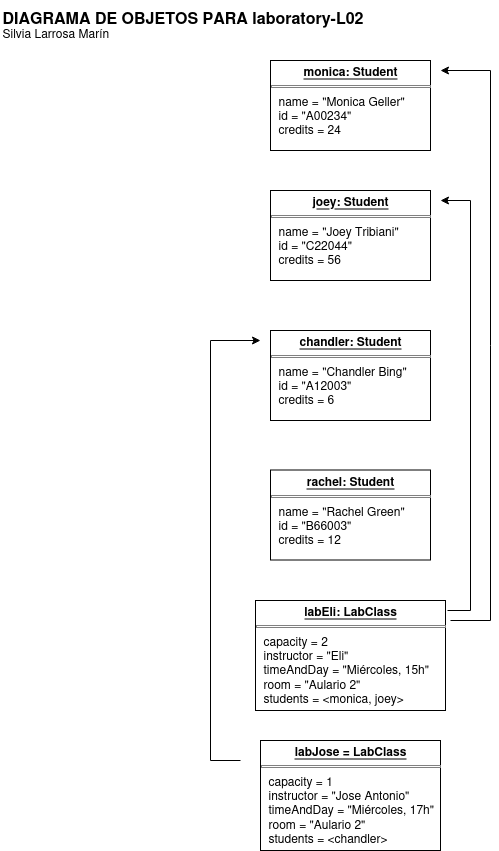

The diagram above was exported from draw.io. Its source (the exported page's mxGraphModel, read from the mxfile embedded in the PNG):
<mxGraphModel dx="2066" dy="937" grid="1" gridSize="10" guides="1" tooltips="1" connect="1" arrows="1" fold="1" page="1" pageScale="1" pageWidth="827" pageHeight="1169" math="0" shadow="0">
  <root>
    <mxCell id="0" />
    <mxCell id="1" parent="0" />
    <mxCell id="xhNVb19yzBxSX1gdtrmw-1" value="&lt;p style=&quot;margin: 4px 0px 0px; text-align: center; text-decoration: underline;&quot;&gt;&lt;b&gt;monica: Student&lt;/b&gt;&lt;/p&gt;&lt;hr size=&quot;1&quot; style=&quot;border-style:solid;&quot;&gt;&lt;p style=&quot;margin:0px;margin-left:8px;&quot;&gt;name = &quot;Monica Geller&quot;&lt;/p&gt;&lt;p style=&quot;margin:0px;margin-left:8px;&quot;&gt;id = &quot;A00234&quot;&lt;/p&gt;&lt;p style=&quot;margin:0px;margin-left:8px;&quot;&gt;credits = 24&lt;/p&gt;" style="verticalAlign=top;align=left;overflow=fill;html=1;whiteSpace=wrap;" vertex="1" parent="1">
      <mxGeometry x="320" y="90" width="160" height="90" as="geometry" />
    </mxCell>
    <mxCell id="xhNVb19yzBxSX1gdtrmw-2" value="&lt;p style=&quot;margin: 4px 0px 0px; text-align: center; text-decoration: underline;&quot;&gt;&lt;b&gt;joey: Student&lt;/b&gt;&lt;/p&gt;&lt;hr size=&quot;1&quot; style=&quot;border-style:solid;&quot;&gt;&lt;p style=&quot;margin:0px;margin-left:8px;&quot;&gt;name = &quot;Joey Tribiani&quot;&lt;/p&gt;&lt;p style=&quot;margin:0px;margin-left:8px;&quot;&gt;id = &quot;C22044&quot;&lt;/p&gt;&lt;p style=&quot;margin:0px;margin-left:8px;&quot;&gt;credits = 56&lt;/p&gt;" style="verticalAlign=top;align=left;overflow=fill;html=1;whiteSpace=wrap;" vertex="1" parent="1">
      <mxGeometry x="320" y="220" width="160" height="90" as="geometry" />
    </mxCell>
    <mxCell id="xhNVb19yzBxSX1gdtrmw-3" value="&lt;p style=&quot;margin: 4px 0px 0px; text-align: center; text-decoration: underline;&quot;&gt;&lt;b&gt;chandler: Student&lt;/b&gt;&lt;/p&gt;&lt;hr size=&quot;1&quot; style=&quot;border-style:solid;&quot;&gt;&lt;p style=&quot;margin:0px;margin-left:8px;&quot;&gt;name = &quot;Chandler Bing&quot;&lt;/p&gt;&lt;p style=&quot;margin:0px;margin-left:8px;&quot;&gt;id = &quot;A12003&quot;&lt;/p&gt;&lt;p style=&quot;margin:0px;margin-left:8px;&quot;&gt;credits = 6&lt;/p&gt;" style="verticalAlign=top;align=left;overflow=fill;html=1;whiteSpace=wrap;" vertex="1" parent="1">
      <mxGeometry x="320" y="360" width="160" height="90" as="geometry" />
    </mxCell>
    <mxCell id="xhNVb19yzBxSX1gdtrmw-4" value="&lt;p style=&quot;margin: 4px 0px 0px; text-align: center; text-decoration: underline;&quot;&gt;&lt;b&gt;rachel: Student&lt;/b&gt;&lt;/p&gt;&lt;hr size=&quot;1&quot; style=&quot;border-style:solid;&quot;&gt;&lt;p style=&quot;margin:0px;margin-left:8px;&quot;&gt;name = &quot;Rachel Green&quot;&lt;/p&gt;&lt;p style=&quot;margin:0px;margin-left:8px;&quot;&gt;id = &quot;B66003&quot;&lt;/p&gt;&lt;p style=&quot;margin:0px;margin-left:8px;&quot;&gt;credits = 12&lt;/p&gt;" style="verticalAlign=top;align=left;overflow=fill;html=1;whiteSpace=wrap;" vertex="1" parent="1">
      <mxGeometry x="320" y="499.5" width="160" height="90" as="geometry" />
    </mxCell>
    <mxCell id="xhNVb19yzBxSX1gdtrmw-5" value="&lt;p style=&quot;margin: 4px 0px 0px; text-align: center; text-decoration: underline;&quot;&gt;&lt;b&gt;labEli: LabClass&lt;/b&gt;&lt;/p&gt;&lt;hr size=&quot;1&quot; style=&quot;border-style:solid;&quot;&gt;&lt;p style=&quot;margin:0px;margin-left:8px;&quot;&gt;capacity = 2&lt;/p&gt;&lt;p style=&quot;margin:0px;margin-left:8px;&quot;&gt;instructor = &quot;Eli&quot;&lt;/p&gt;&lt;p style=&quot;margin:0px;margin-left:8px;&quot;&gt;timeAndDay = &quot;Miércoles, 15h&quot;&lt;/p&gt;&lt;p style=&quot;margin:0px;margin-left:8px;&quot;&gt;room = &quot;Aulario 2&quot;&lt;/p&gt;&lt;p style=&quot;margin:0px;margin-left:8px;&quot;&gt;students = &amp;lt;monica, joey&amp;gt;&lt;/p&gt;&lt;p style=&quot;margin:0px;margin-left:8px;&quot;&gt;&lt;br&gt;&lt;/p&gt;" style="verticalAlign=top;align=left;overflow=fill;html=1;whiteSpace=wrap;" vertex="1" parent="1">
      <mxGeometry x="305" y="630" width="190" height="110" as="geometry" />
    </mxCell>
    <mxCell id="xhNVb19yzBxSX1gdtrmw-7" value="&lt;p style=&quot;margin: 4px 0px 0px; text-align: center; text-decoration: underline;&quot;&gt;&lt;b&gt;labJose = LabClass&lt;/b&gt;&lt;/p&gt;&lt;hr size=&quot;1&quot; style=&quot;border-style:solid;&quot;&gt;&lt;p style=&quot;margin:0px;margin-left:8px;&quot;&gt;capacity = 1&lt;/p&gt;&lt;p style=&quot;margin:0px;margin-left:8px;&quot;&gt;instructor = &quot;Jose Antonio&quot;&lt;/p&gt;&lt;p style=&quot;margin:0px;margin-left:8px;&quot;&gt;timeAndDay = &quot;Miércoles, 17h&quot;&lt;/p&gt;&lt;p style=&quot;margin:0px;margin-left:8px;&quot;&gt;room = &quot;Aulario 2&quot;&lt;/p&gt;&lt;p style=&quot;margin:0px;margin-left:8px;&quot;&gt;students = &amp;lt;chandler&amp;gt;&lt;/p&gt;&lt;p style=&quot;margin:0px;margin-left:8px;&quot;&gt;&lt;br&gt;&lt;/p&gt;" style="verticalAlign=top;align=left;overflow=fill;html=1;whiteSpace=wrap;" vertex="1" parent="1">
      <mxGeometry x="310" y="770" width="180" height="110" as="geometry" />
    </mxCell>
    <mxCell id="xhNVb19yzBxSX1gdtrmw-8" value="" style="endArrow=classic;html=1;rounded=0;" edge="1" parent="1">
      <mxGeometry width="50" height="50" relative="1" as="geometry">
        <mxPoint x="500" y="650" as="sourcePoint" />
        <mxPoint x="490" y="100" as="targetPoint" />
        <Array as="points">
          <mxPoint x="540" y="650" />
          <mxPoint x="540" y="100" />
        </Array>
      </mxGeometry>
    </mxCell>
    <mxCell id="xhNVb19yzBxSX1gdtrmw-9" value="" style="endArrow=classic;html=1;rounded=0;" edge="1" parent="1">
      <mxGeometry width="50" height="50" relative="1" as="geometry">
        <mxPoint x="497" y="640" as="sourcePoint" />
        <mxPoint x="490" y="230" as="targetPoint" />
        <Array as="points">
          <mxPoint x="520" y="640" />
          <mxPoint x="520" y="230" />
        </Array>
      </mxGeometry>
    </mxCell>
    <mxCell id="xhNVb19yzBxSX1gdtrmw-10" value="" style="endArrow=classic;html=1;rounded=0;" edge="1" parent="1">
      <mxGeometry width="50" height="50" relative="1" as="geometry">
        <mxPoint x="290" y="790" as="sourcePoint" />
        <mxPoint x="310" y="370" as="targetPoint" />
        <Array as="points">
          <mxPoint x="260" y="790" />
          <mxPoint x="260" y="370" />
        </Array>
      </mxGeometry>
    </mxCell>
    <mxCell id="xhNVb19yzBxSX1gdtrmw-11" value="&lt;div&gt;&lt;b&gt;&lt;font style=&quot;font-size: 16px;&quot;&gt;DIAGRAMA DE OBJETOS PARA laboratory-L02&lt;/font&gt;&lt;/b&gt;&lt;/div&gt;&lt;div&gt;Silvia Larrosa Marín&lt;/div&gt;" style="text;html=1;whiteSpace=wrap;overflow=hidden;rounded=0;" vertex="1" parent="1">
      <mxGeometry x="50" y="30" width="370" height="120" as="geometry" />
    </mxCell>
  </root>
</mxGraphModel>